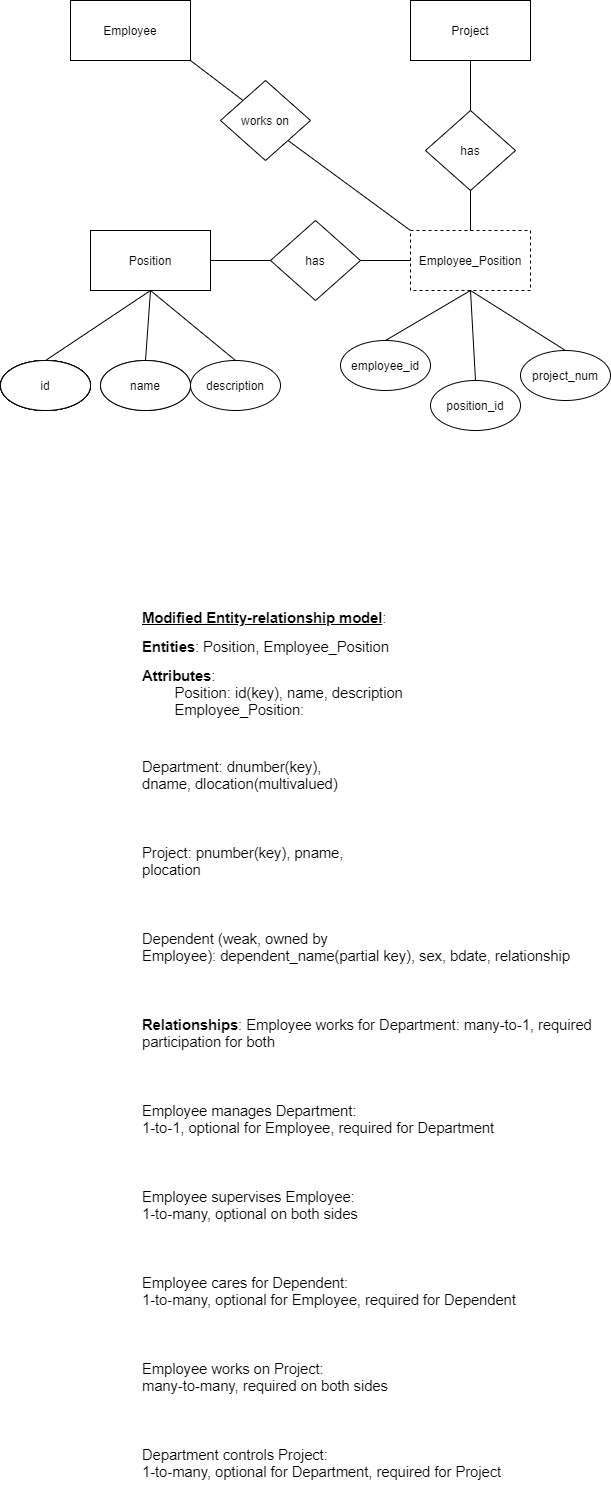

The diagram above was exported from draw.io. Its source (the exported page's mxGraphModel, read from the mxfile embedded in the PNG):
<mxGraphModel dx="786" dy="550" grid="1" gridSize="10" guides="1" tooltips="1" connect="1" arrows="1" fold="1" page="1" pageScale="1" pageWidth="850" pageHeight="1100" math="0" shadow="0">
  <root>
    <mxCell id="0" />
    <mxCell id="1" parent="0" />
    <mxCell id="2" value="Employee" style="rounded=0;whiteSpace=wrap;html=1;" parent="1" vertex="1">
      <mxGeometry x="110" y="100" width="120" height="60" as="geometry" />
    </mxCell>
    <mxCell id="3" value="Project" style="rounded=0;whiteSpace=wrap;html=1;" parent="1" vertex="1">
      <mxGeometry x="450" y="100" width="120" height="60" as="geometry" />
    </mxCell>
    <mxCell id="4" value="Position" style="rounded=0;whiteSpace=wrap;html=1;" parent="1" vertex="1">
      <mxGeometry x="130" y="330" width="120" height="60" as="geometry" />
    </mxCell>
    <mxCell id="5" value="id" style="ellipse;whiteSpace=wrap;html=1;" parent="1" vertex="1">
      <mxGeometry x="40" y="460" width="90" height="50" as="geometry" />
    </mxCell>
    <mxCell id="7" value="" style="endArrow=none;html=1;exitX=0.5;exitY=0;exitDx=0;exitDy=0;entryX=0.5;entryY=1;entryDx=0;entryDy=0;" parent="1" source="5" target="4" edge="1">
      <mxGeometry width="50" height="50" relative="1" as="geometry">
        <mxPoint x="380" y="310" as="sourcePoint" />
        <mxPoint x="430" y="260" as="targetPoint" />
      </mxGeometry>
    </mxCell>
    <mxCell id="8" value="name" style="ellipse;whiteSpace=wrap;html=1;" parent="1" vertex="1">
      <mxGeometry x="140" y="460" width="90" height="50" as="geometry" />
    </mxCell>
    <mxCell id="9" value="" style="endArrow=none;html=1;exitX=0.5;exitY=0;exitDx=0;exitDy=0;entryX=0.5;entryY=1;entryDx=0;entryDy=0;" parent="1" source="8" target="4" edge="1">
      <mxGeometry width="50" height="50" relative="1" as="geometry">
        <mxPoint x="480" y="310" as="sourcePoint" />
        <mxPoint x="290" y="390" as="targetPoint" />
      </mxGeometry>
    </mxCell>
    <mxCell id="10" value="description" style="ellipse;whiteSpace=wrap;html=1;" parent="1" vertex="1">
      <mxGeometry x="230" y="460" width="90" height="50" as="geometry" />
    </mxCell>
    <mxCell id="11" value="" style="endArrow=none;html=1;exitX=0.5;exitY=0;exitDx=0;exitDy=0;entryX=0.5;entryY=1;entryDx=0;entryDy=0;" parent="1" source="10" target="4" edge="1">
      <mxGeometry width="50" height="50" relative="1" as="geometry">
        <mxPoint x="580" y="320" as="sourcePoint" />
        <mxPoint x="290" y="400" as="targetPoint" />
      </mxGeometry>
    </mxCell>
    <mxCell id="12" value="Employee_Position" style="rounded=0;whiteSpace=wrap;html=1;dashed=1;" parent="1" vertex="1">
      <mxGeometry x="450" y="330" width="120" height="60" as="geometry" />
    </mxCell>
    <mxCell id="14" value="id" style="ellipse;whiteSpace=wrap;html=1;" parent="1" vertex="1">
      <mxGeometry x="40" y="460" width="90" height="50" as="geometry" />
    </mxCell>
    <mxCell id="21" value="id" style="ellipse;whiteSpace=wrap;html=1;" parent="1" vertex="1">
      <mxGeometry x="40" y="460" width="90" height="50" as="geometry" />
    </mxCell>
    <mxCell id="23" value="id" style="ellipse;whiteSpace=wrap;html=1;" parent="1" vertex="1">
      <mxGeometry x="40" y="460" width="90" height="50" as="geometry" />
    </mxCell>
    <mxCell id="25" value="name" style="ellipse;whiteSpace=wrap;html=1;" parent="1" vertex="1">
      <mxGeometry x="140" y="460" width="90" height="50" as="geometry" />
    </mxCell>
    <mxCell id="27" value="id" style="ellipse;whiteSpace=wrap;html=1;" parent="1" vertex="1">
      <mxGeometry x="40" y="460" width="90" height="50" as="geometry" />
    </mxCell>
    <mxCell id="31" value="project_num" style="ellipse;whiteSpace=wrap;html=1;" parent="1" vertex="1">
      <mxGeometry x="560" y="450" width="90" height="50" as="geometry" />
    </mxCell>
    <mxCell id="32" value="" style="endArrow=none;html=1;exitX=0.5;exitY=0;exitDx=0;exitDy=0;entryX=0.5;entryY=1;entryDx=0;entryDy=0;" parent="1" source="33" target="12" edge="1">
      <mxGeometry width="50" height="50" relative="1" as="geometry">
        <mxPoint x="720" y="330" as="sourcePoint" />
        <mxPoint x="530" y="410" as="targetPoint" />
      </mxGeometry>
    </mxCell>
    <mxCell id="33" value="position_id" style="ellipse;whiteSpace=wrap;html=1;" parent="1" vertex="1">
      <mxGeometry x="470" y="480" width="90" height="50" as="geometry" />
    </mxCell>
    <mxCell id="36" value="" style="endArrow=none;html=1;exitX=0.5;exitY=0;exitDx=0;exitDy=0;entryX=0.5;entryY=1;entryDx=0;entryDy=0;" parent="1" source="31" target="12" edge="1">
      <mxGeometry width="50" height="50" relative="1" as="geometry">
        <mxPoint x="625" y="480" as="sourcePoint" />
        <mxPoint x="530" y="410" as="targetPoint" />
      </mxGeometry>
    </mxCell>
    <mxCell id="37" value="" style="endArrow=none;html=1;exitX=0.5;exitY=0;exitDx=0;exitDy=0;entryX=0.5;entryY=1;entryDx=0;entryDy=0;" parent="1" source="38" target="12" edge="1">
      <mxGeometry width="50" height="50" relative="1" as="geometry">
        <mxPoint x="645" y="300" as="sourcePoint" />
        <mxPoint x="425" y="350" as="targetPoint" />
      </mxGeometry>
    </mxCell>
    <mxCell id="38" value="employee_id" style="ellipse;whiteSpace=wrap;html=1;" parent="1" vertex="1">
      <mxGeometry x="380" y="440" width="90" height="50" as="geometry" />
    </mxCell>
    <mxCell id="41" value="" style="endArrow=none;html=1;exitX=1;exitY=0.5;exitDx=0;exitDy=0;entryX=0;entryY=0.5;entryDx=0;entryDy=0;startArrow=none;" parent="1" source="44" target="12" edge="1">
      <mxGeometry width="50" height="50" relative="1" as="geometry">
        <mxPoint x="360" y="360" as="sourcePoint" />
        <mxPoint x="410" y="310" as="targetPoint" />
      </mxGeometry>
    </mxCell>
    <mxCell id="42" value="" style="endArrow=none;html=1;exitX=1;exitY=1;exitDx=0;exitDy=0;entryX=0;entryY=0;entryDx=0;entryDy=0;startArrow=none;" parent="1" source="48" target="12" edge="1">
      <mxGeometry width="50" height="50" relative="1" as="geometry">
        <mxPoint x="230" y="310" as="sourcePoint" />
        <mxPoint x="430" y="310" as="targetPoint" />
      </mxGeometry>
    </mxCell>
    <mxCell id="43" value="" style="endArrow=none;html=1;exitX=0.5;exitY=1;exitDx=0;exitDy=0;entryX=0.5;entryY=0;entryDx=0;entryDy=0;" parent="1" source="3" target="12" edge="1">
      <mxGeometry width="50" height="50" relative="1" as="geometry">
        <mxPoint x="260" y="189.9999999999999" as="sourcePoint" />
        <mxPoint x="460" y="370" as="targetPoint" />
      </mxGeometry>
    </mxCell>
    <mxCell id="44" value="has&lt;span style=&quot;color: rgba(0 , 0 , 0 , 0) ; font-family: monospace ; font-size: 0px&quot;&gt;%3CmxGraphModel%3E%3Croot%3E%3CmxCell%20id%3D%220%22%2F%3E%3CmxCell%20id%3D%221%22%20parent%3D%220%22%2F%3E%3CmxCell%20id%3D%222%22%20value%3D%22%22%20style%3D%22endArrow%3Dnone%3Bhtml%3D1%3BexitX%3D1%3BexitY%3D0.5%3BexitDx%3D0%3BexitDy%3D0%3BentryX%3D0%3BentryY%3D0.5%3BentryDx%3D0%3BentryDy%3D0%3B%22%20edge%3D%221%22%20parent%3D%221%22%3E%3CmxGeometry%20width%3D%2250%22%20height%3D%2250%22%20relative%3D%221%22%20as%3D%22geometry%22%3E%3CmxPoint%20x%3D%22250%22%20y%3D%22179.9999999999999%22%20as%3D%22sourcePoint%22%2F%3E%3CmxPoint%20x%3D%22450%22%20y%3D%22360%22%20as%3D%22targetPoint%22%2F%3E%3C%2FmxGeometry%3E%3C%2FmxCell%3E%3C%2Froot%3E%3C%2FmxGraphModel%3E&lt;/span&gt;" style="rhombus;whiteSpace=wrap;html=1;" parent="1" vertex="1">
      <mxGeometry x="310" y="320" width="90" height="80" as="geometry" />
    </mxCell>
    <mxCell id="45" value="" style="endArrow=none;html=1;exitX=1;exitY=0.5;exitDx=0;exitDy=0;entryX=0;entryY=0.5;entryDx=0;entryDy=0;" parent="1" source="4" target="44" edge="1">
      <mxGeometry width="50" height="50" relative="1" as="geometry">
        <mxPoint x="250" y="360" as="sourcePoint" />
        <mxPoint x="450" y="360" as="targetPoint" />
      </mxGeometry>
    </mxCell>
    <mxCell id="47" value="has" style="rhombus;whiteSpace=wrap;html=1;" parent="1" vertex="1">
      <mxGeometry x="465" y="210" width="90" height="80" as="geometry" />
    </mxCell>
    <mxCell id="48" value="works on" style="rhombus;whiteSpace=wrap;html=1;" parent="1" vertex="1">
      <mxGeometry x="260" y="180" width="90" height="80" as="geometry" />
    </mxCell>
    <mxCell id="49" value="" style="endArrow=none;html=1;exitX=1;exitY=1;exitDx=0;exitDy=0;entryX=0;entryY=0;entryDx=0;entryDy=0;" parent="1" source="2" target="48" edge="1">
      <mxGeometry width="50" height="50" relative="1" as="geometry">
        <mxPoint x="260" y="189.9999999999999" as="sourcePoint" />
        <mxPoint x="450" y="330" as="targetPoint" />
      </mxGeometry>
    </mxCell>
    <mxCell id="50" value="&lt;p class=&quot;Standard&quot;&gt;&lt;b&gt;&lt;u&gt;&lt;span style=&quot;font-size: 11.0pt&quot;&gt;Modified Entity-relationship model&lt;/span&gt;&lt;/u&gt;&lt;/b&gt;&lt;span style=&quot;font-size: 11.0pt&quot;&gt;:&lt;/span&gt;&lt;/p&gt;&lt;p class=&quot;Standard&quot;&gt;&lt;b&gt;&lt;span style=&quot;font-size: 11.0pt&quot;&gt;Entities&lt;/span&gt;&lt;/b&gt;&lt;span style=&quot;font-size: 11.0pt&quot;&gt;: Position, Employee_Position&lt;/span&gt;&lt;/p&gt;&lt;b&gt;&lt;span style=&quot;font-size: 11.0pt&quot;&gt;Attributes&lt;/span&gt;&lt;/b&gt;&lt;span style=&quot;font-size: 11pt&quot;&gt;: &lt;br&gt;&lt;span style=&quot;white-space: pre&quot;&gt;&#09;&lt;/span&gt;Position: id(key), name, description&lt;br&gt;&lt;span style=&quot;white-space: pre&quot;&gt;&#09;&lt;/span&gt;Employee_Position:&amp;nbsp;&lt;br&gt;&lt;/span&gt;&lt;br&gt;&lt;br&gt;&lt;p class=&quot;Standard&quot;&gt;&lt;span style=&quot;font-size: 11.0pt&quot;&gt;Department: dnumber(key),&lt;br&gt;dname, dlocation(multivalued)&lt;/span&gt;&lt;/p&gt;&lt;br&gt;&lt;br&gt;&lt;p class=&quot;Standard&quot;&gt;&lt;span style=&quot;font-size: 11.0pt&quot;&gt;Project: pnumber(key), pname,&lt;br&gt;plocation&lt;/span&gt;&lt;/p&gt;&lt;br&gt;&lt;br&gt;&lt;p class=&quot;Standard&quot;&gt;&lt;span style=&quot;font-size: 11.0pt&quot;&gt;Dependent (weak, owned by&lt;br&gt;Employee): dependent_name(partial key), sex, bdate, relationship&lt;/span&gt;&lt;/p&gt;&lt;br&gt;&lt;br&gt;&lt;p class=&quot;Standard&quot;&gt;&lt;b&gt;&lt;span style=&quot;font-size: 11.0pt&quot;&gt;Relationships&lt;/span&gt;&lt;/b&gt;&lt;span style=&quot;font-size: 11.0pt&quot;&gt;: Employee works for Department: many-to-1, required&lt;br&gt;participation for both&lt;/span&gt;&lt;/p&gt;&lt;br&gt;&lt;br&gt;&lt;p class=&quot;Standard&quot;&gt;&lt;span style=&quot;font-size: 11.0pt&quot;&gt;Employee manages Department:&lt;br&gt;1-to-1, optional for Employee, required for Department&lt;/span&gt;&lt;/p&gt;&lt;br&gt;&lt;br&gt;&lt;p class=&quot;Standard&quot;&gt;&lt;span style=&quot;font-size: 11.0pt&quot;&gt;Employee supervises Employee:&lt;br&gt;1-to-many, optional on both sides&lt;/span&gt;&lt;/p&gt;&lt;br&gt;&lt;br&gt;&lt;p class=&quot;Standard&quot;&gt;&lt;span style=&quot;font-size: 11.0pt&quot;&gt;Employee cares for Dependent:&lt;br&gt;1-to-many, optional for Employee, required for Dependent&lt;/span&gt;&lt;/p&gt;&lt;br&gt;&lt;br&gt;&lt;p class=&quot;Standard&quot;&gt;&lt;span style=&quot;font-size: 11.0pt&quot;&gt;Employee works on Project:&lt;br&gt;many-to-many, required on both sides&lt;/span&gt;&lt;/p&gt;&lt;br&gt;&lt;br&gt;&lt;p class=&quot;Standard&quot;&gt;&lt;span style=&quot;font-size: 11.0pt&quot;&gt;Department controls Project:&lt;br&gt;1-to-many, optional for Department, required for Project&lt;/span&gt;&lt;/p&gt;" style="text;html=1;align=left;verticalAlign=middle;resizable=0;points=[];autosize=1;strokeColor=none;" parent="1" vertex="1">
      <mxGeometry x="180" y="725" width="470" height="840" as="geometry" />
    </mxCell>
  </root>
</mxGraphModel>